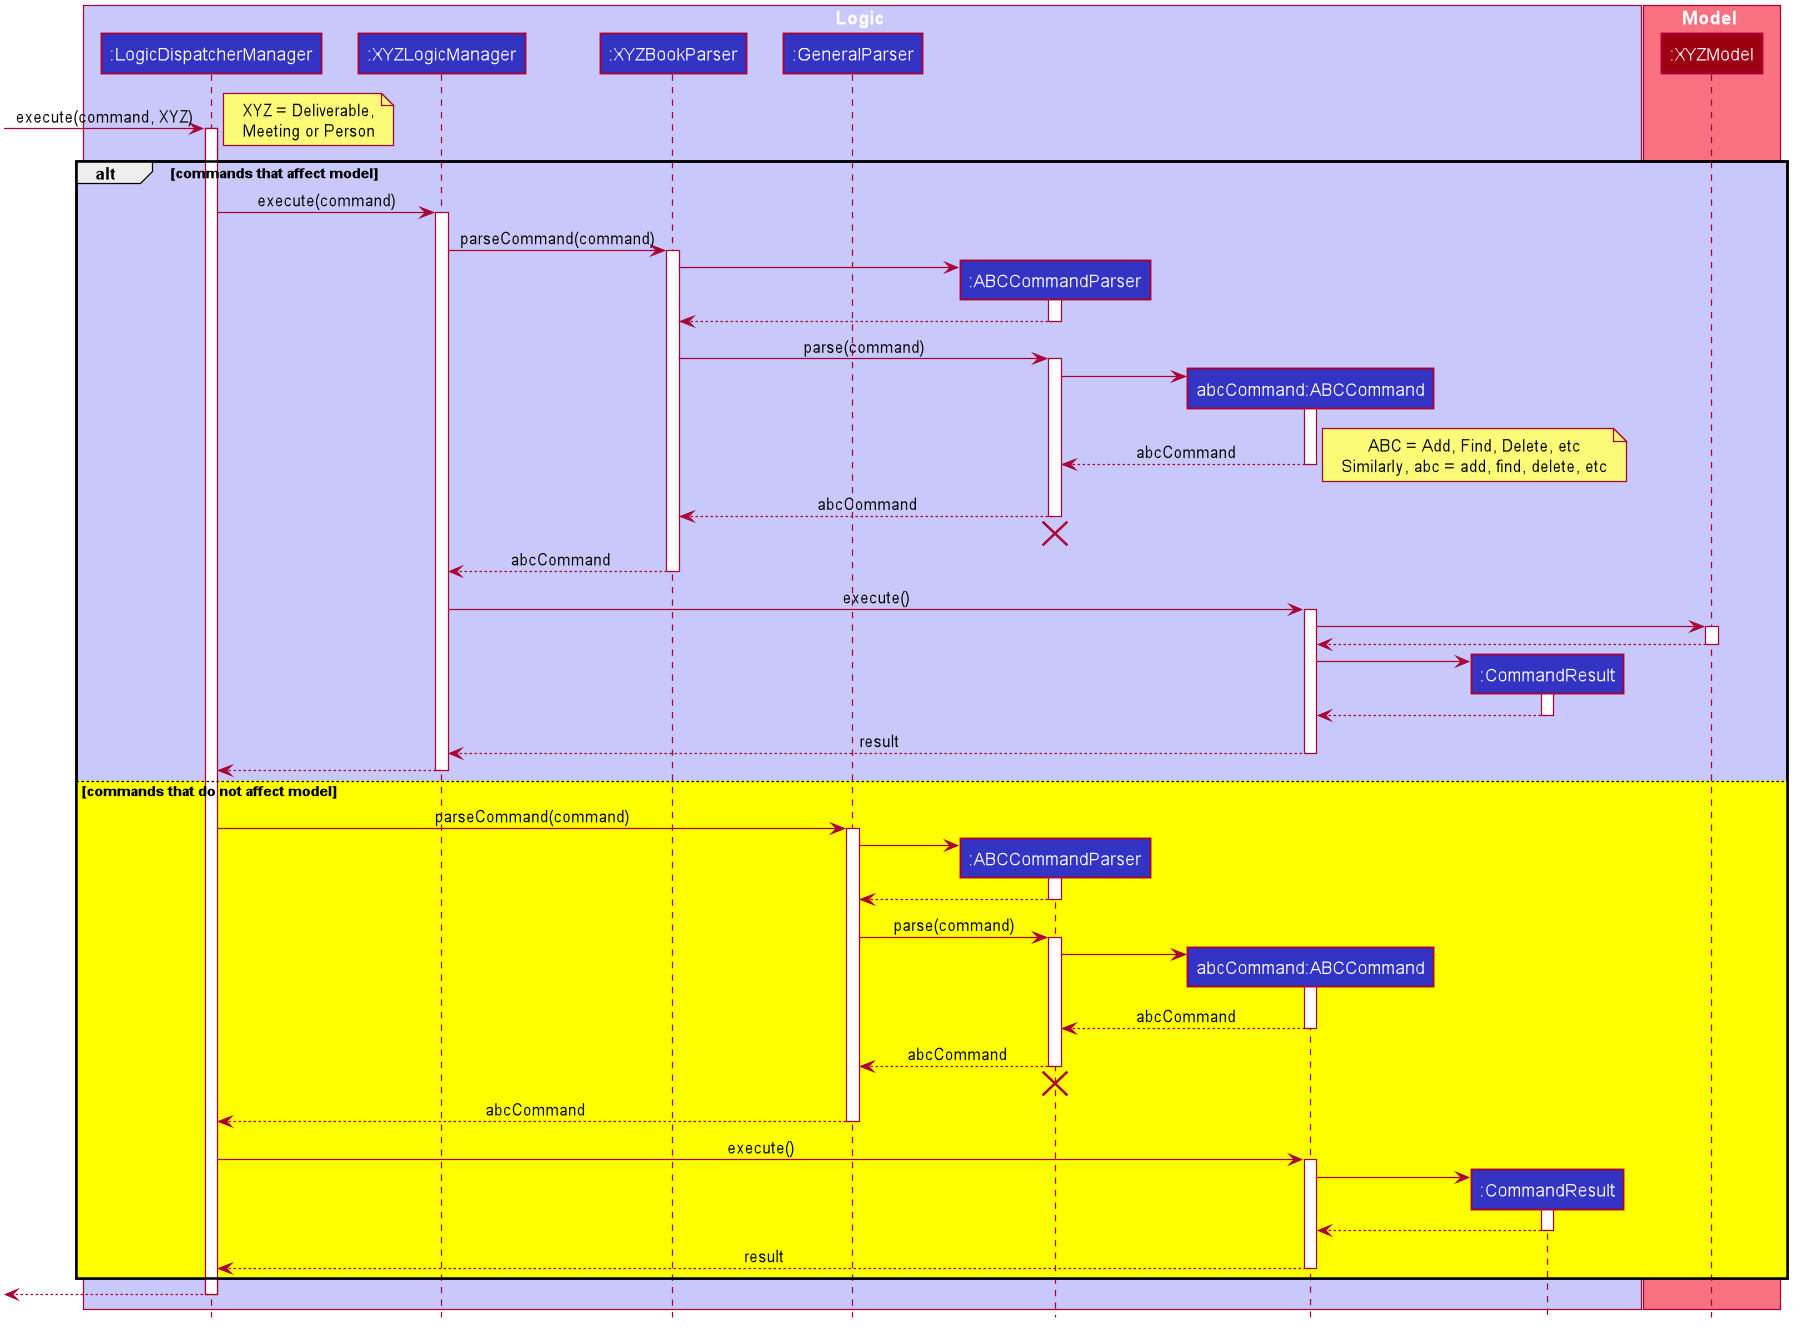

The diagram above was rendered by PlantUML. Its source (embedded in the PNG):
@startuml










skinparam BackgroundColor #FFFFFFF

skinparam Shadowing false

skinparam Class {
    FontColor #FFFFFF
    BorderThickness 1
    BorderColor #FFFFFF
    StereotypeFontColor #FFFFFF
    FontName Arial
}

skinparam Actor {
    BorderColor #000000
    Color #000000
    FontName Arial
}

skinparam Sequence {
    MessageAlign center
    BoxFontSize 15
    BoxPadding 0
    BoxFontColor #FFFFFF
    FontName Arial
}

skinparam Participant {
    FontColor #FFFFFFF
    Padding 20
}

skinparam MinClassWidth 50
skinparam ParticipantPadding 10
skinparam Shadowing false
skinparam DefaultTextAlignment center
skinparam packageStyle Rectangle
skinparam classAttributeIconSize 0

hide footbox
hide members
hide circle

box Logic #C8C8FA
participant ":LogicDispatcherManager" as LogicDispatcherManager #3333C4
participant ":XYZLogicManager" as XYZLogicManager #3333C4
participant ":XYZBookParser" as XYZBookParser #3333C4
participant ":GeneralParser" as GeneralParser #3333C4
participant ":ABCCommandParser" as ABCCommandParser #3333C4
participant "abcCommand:ABCCommand" as ABCCommand #3333C4
participant ":CommandResult" as CommandResult #3333C4

end box

box Model #F97181
participant ":XYZModel" as XYZModel #9D0012
end box

[-> LogicDispatcherManager : execute(command, XYZ)
activate LogicDispatcherManager
note left
XYZ = Deliverable,
Meeting or Person
end note

alt #C8C8FA commands that affect model
LogicDispatcherManager -> XYZLogicManager : execute(command)
activate XYZLogicManager

XYZLogicManager -> XYZBookParser : parseCommand(command)
activate XYZBookParser

create ABCCommandParser
XYZBookParser -> ABCCommandParser
activate ABCCommandParser

ABCCommandParser --> XYZBookParser
deactivate ABCCommandParser

XYZBookParser -> ABCCommandParser : parse(command)
activate ABCCommandParser

create ABCCommand
ABCCommandParser -> ABCCommand
activate ABCCommand


ABCCommand --> ABCCommandParser : abcCommand
deactivate ABCCommand
note right
ABC = Add, Find, Delete, etc
Similarly, abc = add, find, delete, etc
end note

ABCCommandParser --> XYZBookParser : abcCommand
deactivate ABCCommandParser
ABCCommandParser -[hidden]-> XYZBookParser
destroy ABCCommandParser

XYZBookParser --> XYZLogicManager : abcCommand
deactivate XYZBookParser

XYZLogicManager -> ABCCommand : execute()
activate ABCCommand

ABCCommand -> XYZModel
activate XYZModel

XYZModel --> ABCCommand
deactivate XYZModel

create CommandResult
ABCCommand -> CommandResult
activate CommandResult

CommandResult --> ABCCommand
deactivate CommandResult

ABCCommand --> XYZLogicManager : result
deactivate ABCCommand

LogicDispatcherManager<--XYZLogicManager
deactivate XYZLogicManager

else #yellow commands that do not affect model

LogicDispatcherManager -> GeneralParser : parseCommand(command)
activate GeneralParser

create ABCCommandParser
GeneralParser -> ABCCommandParser
activate ABCCommandParser

ABCCommandParser --> GeneralParser
deactivate ABCCommandParser

GeneralParser -> ABCCommandParser : parse(command)
activate ABCCommandParser

create ABCCommand
ABCCommandParser -> ABCCommand
activate ABCCommand


ABCCommand --> ABCCommandParser : abcCommand
deactivate ABCCommand

ABCCommandParser --> GeneralParser : abcCommand
deactivate ABCCommandParser
ABCCommandParser -[hidden]-> GeneralParser
destroy ABCCommandParser

GeneralParser -->LogicDispatcherManager : abcCommand
deactivate GeneralParser

LogicDispatcherManager -> ABCCommand : execute()
activate ABCCommand

create CommandResult
ABCCommand -> CommandResult
activate CommandResult

CommandResult --> ABCCommand
deactivate CommandResult

ABCCommand --> LogicDispatcherManager : result
deactivate ABCCommand

end
[<--LogicDispatcherManager
deactivate LogicDispatcherManager

@enduml